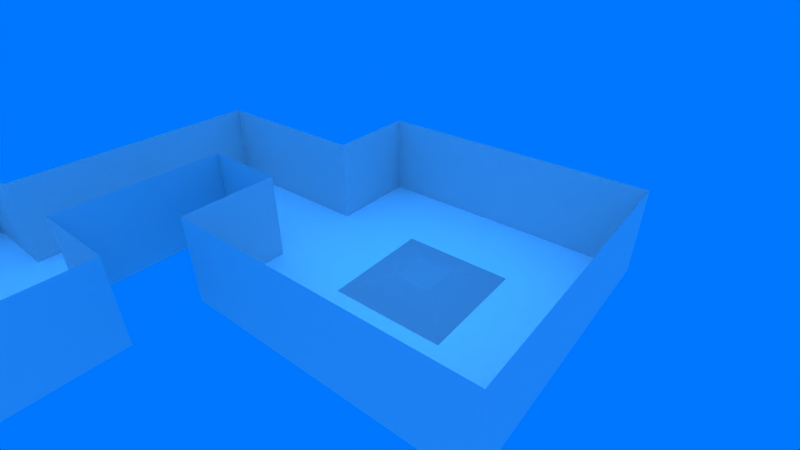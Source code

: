 # Source: level_1.blend  (saved by Blender 2.79.0; exported with 4.5.12 LTS)
import bpy
from mathutils import Matrix  # noqa: F401  (used for matrix-valued properties, if any)

bpy.ops.wm.read_factory_settings(use_empty=True)
scene = bpy.context.scene
scene.name = 'level_1'

# ---- collections
col_collection_1 = bpy.data.collections.new('Collection 1'); scene.collection.children.link(col_collection_1)

# ---- materials (node trees are filled in below, after node groups)
mat_level_1_lower_ground = bpy.data.materials.new('level_1_lower_ground')
mat_level_1_lower_ground.alpha_threshold = 0.0
mat_level_1_lower_ground.use_transparent_shadow = False
mat_level_1_lower_ground.diffuse_color = (1.0, 1.0, 1.0, 1.0)
mat_level_1_lower_ground.roughness = 0.5
mat_level_1_lower_ground.specular_intensity = 0.0
mat_level_1_lower_ground_dark = bpy.data.materials.new('level_1_lower_ground_dark')
mat_level_1_lower_ground_dark.alpha_threshold = 0.0
mat_level_1_lower_ground_dark.use_transparent_shadow = False
mat_level_1_lower_ground_dark.diffuse_color = (0.8533, 0.8533, 0.8533, 1.0)
mat_level_1_lower_ground_dark.roughness = 0.5
mat_level_1_lower_ground_dark.specular_intensity = 0.0
mat_level_1_terrain = bpy.data.materials.new('level_1_terrain')
mat_level_1_terrain.alpha_threshold = 0.0
mat_level_1_terrain.use_transparent_shadow = False
mat_level_1_terrain.diffuse_color = (1.0, 1.0, 1.0, 1.0)
mat_level_1_terrain.roughness = 0.5
mat_level_1_terrain.specular_intensity = 0.0
mat_level_1_terrain_dark = bpy.data.materials.new('level_1_terrain_dark')
mat_level_1_terrain_dark.alpha_threshold = 0.0
mat_level_1_terrain_dark.use_transparent_shadow = False
mat_level_1_terrain_dark.diffuse_color = (0.7333, 0.7333, 0.7333, 1.0)
mat_level_1_terrain_dark.roughness = 0.5
mat_level_1_terrain_dark.specular_intensity = 0.0
mat_level_1_terrain_orange = bpy.data.materials.new('level_1_terrain_orange')
mat_level_1_terrain_orange.alpha_threshold = 0.0
mat_level_1_terrain_orange.use_transparent_shadow = False
mat_level_1_terrain_orange.diffuse_color = (0.86, 0.4815, 0.1984, 1.0)
mat_level_1_terrain_orange.roughness = 0.5
mat_level_1_terrain_orange.specular_intensity = 0.0
mat_level_1_terrain_orange_dark = bpy.data.materials.new('level_1_terrain_orange_dark')
mat_level_1_terrain_orange_dark.alpha_threshold = 0.0
mat_level_1_terrain_orange_dark.use_transparent_shadow = False
mat_level_1_terrain_orange_dark.diffuse_color = (0.7466, 0.4181, 0.1723, 1.0)
mat_level_1_terrain_orange_dark.roughness = 0.5
mat_level_1_terrain_orange_dark.specular_intensity = 0.0

# ---- material node trees

# ---- world
world_world = bpy.data.worlds.new('World'); scene.world = world_world
world_world.color = (0.0, 0.4667, 1.0)
world_world.use_sun_shadow = False
world_world.sun_shadow_jitter_overblur = 0.0
world_world.cycles.sampling_method = 'MANUAL'
world_world.light_settings.ao_factor = 0.7

# ---- cameras
cam_camera = bpy.data.cameras.new('Camera')
cam_camera.clip_end = 755.8
cam_camera.lens = 20.85
cam_camera.sensor_width = 32.0
cam_camera.sensor_height = 18.0
cam_camera.ortho_scale = 7.314
cam_camera.lens_unit = 'FOV'
cam_camera.dof.focus_distance = 0.0
cam_camera.dof.aperture_fstop = 128.0

# ---- lights
light_sun_001 = bpy.data.lights.new('Sun.001', 'SUN')
light_sun_001.transmission_factor = 0.0
light_sun_001.angle = 2.942
light_sun_001.energy = 0.5
light_sun_001.shadow_buffer_clip_start = 0.5
light_sun_001.shadow_soft_size = 10.0
light_sun_001.shadow_cascade_max_distance = 1000.0
light_sun = bpy.data.lights.new('Sun', 'SUN')
light_sun.transmission_factor = 0.0
light_sun.angle = 2.942
light_sun.energy = 0.5
light_sun.shadow_buffer_clip_start = 0.5
light_sun.shadow_soft_size = 10.0
light_sun.shadow_cascade_max_distance = 1000.0

# ---- meshes
me_practice_target = bpy.data.meshes.new('practice_target')
me_practice_target.from_pydata([], [], [])
me_practice_target.materials.append(None)
me_practice_target.materials.append(None)
me_practice_target.materials.append(None)
me_practice_target.update()
me_turret_base = bpy.data.meshes.new('turret_base')
me_turret_base.from_pydata([], [], [])
me_turret_base.materials.append(None)
me_turret_base.materials.append(None)
me_turret_base.update()
me_level_1_lower_ground = bpy.data.meshes.new('level_1_lower_ground')
me_level_1_lower_ground.from_pydata([(75.0, 321.6, 4.915), (-75.0, 321.6, 4.915), (75.0, 171.6, 4.915), (-75.0, 171.6, 4.915), (75.0, 321.6, 51.05), (-75.0, 321.6, 51.05), (75.0, 171.6, 51.05), (-75.0, 171.6, 51.05), (-75.0, 271.6, 4.915), (-75.0, 221.6, 4.915), (-75.0, 271.6, 51.05), (-75.0, 221.6, 51.05), (-120.0, 271.6, 4.915), (-120.0, 221.6, 4.915), (-120.0, 271.6, 51.05), (-120.0, 221.6, 51.05), (-169.3, 271.6, 4.915), (-169.3, 221.6, 4.915), (-169.3, 271.6, 51.05), (-169.3, 221.6, 51.05), (-120.0, 136.0, 4.915), (-120.0, 136.0, 51.05), (-169.3, 136.0, 4.915), (-169.3, 136.0, 51.05), (-120.0, -91.72, 4.915), (-120.0, -91.72, 51.05), (-169.3, -91.72, 4.915), (-169.3, -91.72, 51.05), (-72.4, 136.0, 4.915), (-72.4, 136.0, 51.05), (-216.9, 136.0, 4.915), (-216.9, 136.0, 51.05), (-72.4, -91.72, 4.915), (-72.4, -91.72, 51.05), (-216.9, -91.72, 4.915), (-216.9, -91.72, 51.05), (-120.0, -193.1, 53.3), (-120.0, -193.1, 99.44), (-169.3, -193.1, 53.3), (-169.3, -193.1, 99.44), (-120.0, -326.7, 53.3), (-120.0, -326.7, 99.44), (-169.3, -326.7, 53.3), (-169.3, -326.7, 99.44), (-83.2, -326.7, 53.3), (-83.2, -326.7, 99.44), (-83.2, -193.1, 53.3), (-83.2, -193.1, 99.44), (-206.1, -193.1, 53.3), (-206.1, -193.1, 99.44), (-206.1, -326.7, 53.3), (-206.1, -326.7, 99.44)], [], [(3, 2, 0, 1, 8, 9), (9, 11, 7, 3), (0, 4, 5, 1), (3, 7, 6, 2), (2, 6, 4, 0), (1, 5, 10, 8), (8, 12, 13, 9), (13, 20, 21, 15), (10, 14, 12, 8), (9, 13, 15, 11), (16, 18, 19, 17), (14, 18, 16, 12), (12, 16, 17, 13), (22, 26, 24, 20), (17, 22, 20, 13), (19, 23, 22, 17), (24, 36, 37, 25), (24, 32, 28, 20), (31, 35, 34, 30), (28, 32, 33, 29), (23, 31, 30, 22), (25, 33, 32, 24), (22, 30, 34, 26), (20, 28, 29, 21), (26, 34, 35, 27), (36, 46, 47, 37), (26, 38, 36, 24), (27, 39, 38, 26), (40, 42, 43, 41), (38, 42, 40, 36), (46, 44, 45, 47), (49, 51, 50, 48), (40, 44, 46, 36), (39, 49, 48, 38), (42, 50, 51, 43), (38, 48, 50, 42), (41, 45, 44, 40)])
me_level_1_lower_ground.polygons.foreach_set('material_index', [0, 1, 1, 1, 1, 1, 0, 1, 1, 1, 1, 1, 0, 0, 0, 1, 1, 0, 1, 1, 1, 1, 0, 1, 1, 1, 0, 1, 1, 0, 1, 1, 0, 1, 1, 0, 1])
_uv = me_level_1_lower_ground.uv_layers.new(name='UVMap')
_uv.uv.foreach_set('vector', [0.6281, 0.2505, 0.6281, 0.0008322, 0.3099, 0.0008323, 0.3099, 0.2505, 0.4159, 0.2505, 0.522, 0.2505, 0.4078, 0.6328, 0.3099, 0.6328, 0.3099, 0.7161, 0.4078, 0.7161, 0.7281, 0.3815, 0.6302, 0.3815, 0.6302, 0.6312, 0.7281, 0.6312, 0.51, 0.5018, 0.6079, 0.5018, 0.6079, 0.2522, 0.51, 0.2522, 0.5079, 0.2522, 0.4099, 0.2522, 0.4099, 0.5018, 0.5079, 0.5018, 0.7281, 0.6328, 0.6302, 0.6328, 0.6302, 0.7161, 0.7281, 0.7161, 0.00659, 0.9992, 0.1021, 0.9992, 0.1021, 0.916, 0.00659, 0.916, 0.9282, 0.5869, 0.9282, 0.4443, 0.8303, 0.4443, 0.8303, 0.5869, 0.51, 0.5035, 0.51, 0.5784, 0.6079, 0.5784, 0.6079, 0.5035, 0.4099, 0.7865, 0.5055, 0.7865, 0.5055, 0.7097, 0.4099, 0.7097, 0.8282, 0.0008322, 0.7302, 0.0008322, 0.7302, 0.08405, 0.8282, 0.08405, 0.51, 0.5784, 0.51, 0.6604, 0.6079, 0.6604, 0.6079, 0.5784, 0.1021, 0.9992, 0.2067, 0.9992, 0.2067, 0.916, 0.1021, 0.916, 0.2067, 0.7736, 0.2067, 0.3949, 0.1021, 0.3949, 0.1021, 0.7736, 0.2067, 0.916, 0.2067, 0.7736, 0.1021, 0.7736, 0.1021, 0.916, 0.7302, 0.08405, 0.7302, 0.2266, 0.8282, 0.2266, 0.8282, 0.08405, 0.9187, 0.4427, 0.9187, 0.2556, 0.8303, 0.2226, 0.8303, 0.4096, 0.1021, 0.3949, 0.001061, 0.3949, 0.001061, 0.7736, 0.1021, 0.7736, 0.3099, 0.2522, 0.3099, 0.6312, 0.4078, 0.6312, 0.4078, 0.2522, 0.7281, 0.3798, 0.7281, 0.0008322, 0.6302, 0.0008323, 0.6302, 0.3798, 0.7302, 0.6763, 0.7302, 0.7556, 0.8282, 0.7556, 0.8282, 0.6763, 0.9282, 0.6678, 0.9282, 0.5885, 0.8303, 0.5885, 0.8303, 0.6678, 0.2067, 0.7736, 0.3078, 0.7736, 0.3078, 0.3949, 0.2067, 0.3949, 0.6079, 0.7413, 0.6079, 0.6621, 0.51, 0.6621, 0.51, 0.7413, 0.8303, 0.6694, 0.8303, 0.7487, 0.9282, 0.7487, 0.9282, 0.6694, 0.9208, 0.1561, 0.9989, 0.1561, 0.9989, 0.07929, 0.9208, 0.07929, 0.2067, 0.3949, 0.2067, 0.223, 0.1021, 0.223, 0.1021, 0.3949, 0.8303, 0.0339, 0.8303, 0.2209, 0.9187, 0.1878, 0.9187, 0.0008322, 0.4099, 0.5648, 0.4099, 0.6468, 0.5079, 0.6468, 0.5079, 0.5648, 0.2067, 0.223, 0.2067, 0.0008323, 0.1021, 0.0008323, 0.1021, 0.223, 0.7302, 0.4523, 0.7302, 0.6747, 0.8282, 0.6747, 0.8282, 0.4523, 0.7302, 0.2283, 0.7302, 0.4506, 0.8282, 0.4506, 0.8282, 0.2283, 0.1021, 0.0008323, 0.024, 0.0008323, 0.024, 0.223, 0.1021, 0.223, 0.9989, 0.0008322, 0.9208, 0.0008322, 0.9208, 0.07762, 0.9989, 0.07762, 0.4099, 0.6468, 0.4099, 0.708, 0.5079, 0.708, 0.5079, 0.6468, 0.2067, 0.223, 0.2848, 0.223, 0.2848, 0.0008322, 0.2067, 0.0008323, 0.5079, 0.5648, 0.5079, 0.5035, 0.4099, 0.5035, 0.4099, 0.5648])
me_level_1_lower_ground.materials.append(mat_level_1_lower_ground)
me_level_1_lower_ground.materials.append(mat_level_1_lower_ground_dark)
me_level_1_lower_ground.use_remesh_preserve_volume = False
me_level_1_lower_ground.use_remesh_preserve_attributes = False
me_level_1_lower_ground.use_mirror_vertex_groups = False
me_level_1_lower_ground.update()
me_level_1_terrain = bpy.data.meshes.new('level_1_terrain')
me_level_1_terrain.from_pydata([(29.67, 29.67, -2.035), (-29.67, 29.67, -2.035), (29.67, -29.67, -2.035), (-29.67, -29.67, -2.035), (9.89, 29.67, -2.035), (-9.89, 29.67, -2.035), (-29.67, 9.89, -2.035), (-29.67, -9.89, -2.035), (29.67, -9.89, -2.035), (29.67, 9.89, -2.035), (-9.89, -29.67, -2.035), (9.89, -29.67, -2.035), (-9.89, -9.89, 4.631), (-9.89, 9.89, 4.631), (9.89, -9.89, 4.631), (9.89, 9.89, 4.631), (-29.6, -29.67, -2.035), (-118.4, -150.7, -2.035), (-170.4, -150.7, -2.035), (-118.4, -166.2, -2.035), (-170.4, -166.2, -2.035), (-118.4, -150.7, 14.9), (-170.4, -150.7, 14.9), (-118.4, -166.2, 14.9), (-170.4, -166.2, 14.9), (-105.9, -277.6, -2.035), (-179.7, -208.9, -2.035), (-112.3, -284.4, -2.035), (-186.1, -215.7, -2.035), (-105.9, -277.6, 14.9), (-179.7, -208.9, 14.9), (-112.3, -284.4, 14.9), (-186.1, -215.7, 14.9)], [], [(15, 9, 0), (6, 13, 1), (13, 15, 4, 5), (3, 16, 12, 7), (7, 12, 13, 6), (10, 11, 14, 12), (12, 14, 15, 13), (11, 2, 14), (14, 8, 9, 15), (0, 4, 15), (1, 13, 5), (12, 16, 10), (14, 2, 8), (17, 19, 20, 18), (21, 22, 24, 23), (19, 17, 21, 23), (20, 19, 23, 24), (18, 20, 24, 22), (17, 18, 22, 21), (25, 27, 28, 26), (29, 30, 32, 31), (27, 25, 29, 31), (28, 27, 31, 32), (26, 28, 32, 30), (25, 26, 30, 29)])
me_level_1_terrain.polygons.foreach_set('material_index', [1, 1, 1, 1, 1, 1, 1, 1, 1, 1, 1, 1, 1, 1, 1, 1, 1, 1, 1, 1, 1, 1, 1, 1, 1])
_uv = me_level_1_terrain.uv_layers.new(name='UVMap')
_uv.uv.foreach_set('vector', [0.2879, 0.1707, 0.2879, 0.008215, 0.4284, 0.008215, 0.2879, 0.4957, 0.2879, 0.3332, 0.4284, 0.4957, 0.2879, 0.3332, 0.2879, 0.1707, 0.4284, 0.1707, 0.4284, 0.3332, 0.007099, 0.4957, 0.007099, 0.4951, 0.1475, 0.3332, 0.1475, 0.4957, 0.1475, 0.4957, 0.1475, 0.3332, 0.2879, 0.3332, 0.2879, 0.4957, 0.007099, 0.3332, 0.007099, 0.1707, 0.1475, 0.1707, 0.1475, 0.3332, 0.1475, 0.3332, 0.1475, 0.1707, 0.2879, 0.1707, 0.2879, 0.3332, 0.007099, 0.1707, 0.007099, 0.008215, 0.1475, 0.1707, 0.1475, 0.1707, 0.1475, 0.008215, 0.2879, 0.008215, 0.2879, 0.1707, 0.4284, 0.008215, 0.4284, 0.1707, 0.2879, 0.1707, 0.4284, 0.4957, 0.2879, 0.3332, 0.4284, 0.3332, 0.1475, 0.3332, 0.007099, 0.4951, 0.007099, 0.3332, 0.1475, 0.1707, 0.007099, 0.008215, 0.1475, 0.008215, 0.1171, 0.9395, 0.007099, 0.9395, 0.007099, 0.5121, 0.1171, 0.5121, 0.2412, 0.5121, 0.2412, 0.9395, 0.1313, 0.9395, 0.1313, 0.5121, 0.523, 0.9918, 0.4426, 0.9918, 0.4426, 0.8527, 0.523, 0.8527, 0.9929, 0.008215, 0.9929, 0.321, 0.8727, 0.321, 0.8727, 0.008215, 0.3359, 0.9804, 0.2554, 0.9804, 0.2554, 0.8413, 0.3359, 0.8413, 0.3756, 0.5121, 0.3756, 0.8249, 0.2554, 0.8249, 0.2554, 0.5121, 0.8585, 0.8362, 0.792, 0.8362, 0.792, 0.008215, 0.8585, 0.008216, 0.7114, 0.8362, 0.7114, 0.008216, 0.7778, 0.008215, 0.7778, 0.8362, 0.6037, 0.9918, 0.5372, 0.9918, 0.5372, 0.8527, 0.6037, 0.8527, 0.577, 0.8362, 0.577, 0.008215, 0.6972, 0.008216, 0.6972, 0.8362, 0.3501, 0.8413, 0.4165, 0.8413, 0.4165, 0.9804, 0.3501, 0.9804, 0.5628, 0.008215, 0.5628, 0.8362, 0.4426, 0.8362, 0.4426, 0.008216])
me_level_1_terrain.materials.append(mat_level_1_terrain)
me_level_1_terrain.materials.append(mat_level_1_terrain_dark)
me_level_1_terrain.materials.append(mat_level_1_terrain_orange)
me_level_1_terrain.materials.append(mat_level_1_terrain_orange_dark)
me_level_1_terrain.use_remesh_preserve_volume = False
me_level_1_terrain.use_remesh_preserve_attributes = False
me_level_1_terrain.use_mirror_vertex_groups = False
me_level_1_terrain.update()

# ---- objects
ob_practice_target_009 = bpy.data.objects.new('practice_target.009', me_practice_target)
ob_practice_target_008 = bpy.data.objects.new('practice_target.008', me_practice_target)
ob_practice_target_004 = bpy.data.objects.new('practice_target.004', me_practice_target)
ob_turret_base_002 = bpy.data.objects.new('turret_base.002', me_turret_base)
ob_turret_base_001 = bpy.data.objects.new('turret_base.001', me_turret_base)
ob_turret_base = bpy.data.objects.new('turret_base', me_turret_base)
ob_practice_target_003 = bpy.data.objects.new('practice_target.003', me_practice_target)
ob_practice_target_002 = bpy.data.objects.new('practice_target.002', me_practice_target)
ob_practice_target_001 = bpy.data.objects.new('practice_target.001', me_practice_target)
ob_practice_target_007 = bpy.data.objects.new('practice_target.007', me_practice_target)
ob_practice_target_006 = bpy.data.objects.new('practice_target.006', me_practice_target)
ob_practice_target_005 = bpy.data.objects.new('practice_target.005', me_practice_target)
ob_practice_target = bpy.data.objects.new('practice_target', me_practice_target)
ob_level_1_lower_ground = bpy.data.objects.new('level_1_lower_ground', me_level_1_lower_ground)
ob_player_start = bpy.data.objects.new('player_start', None)
ob_level_1_terrain = bpy.data.objects.new('level_1_terrain', me_level_1_terrain)
ob_sun_target = bpy.data.objects.new('sun_target', None)
ob_sun_001 = bpy.data.objects.new('Sun.001', light_sun_001)
ob_sun = bpy.data.objects.new('Sun', light_sun)
ob_camera = bpy.data.objects.new('Camera', cam_camera)

# ---- transforms, parenting, visibility, modifiers, constraints
ob_practice_target_009.location = (-189.3, -499.9, 45.71)
ob_practice_target_009.rotation_euler = (0.0, -0.0, 5.439)
ob_practice_target_009.lineart.crease_threshold = 0.0
ob_practice_target_008.location = (-139.8, -519.3, 46.48)
ob_practice_target_008.rotation_euler = (0.0, -0.0, 6.302)
ob_practice_target_008.lineart.crease_threshold = 0.0
ob_practice_target_004.location = (-97.78, -506.6, 46.3)
ob_practice_target_004.rotation_euler = (0.0, -0.0, 6.883)
ob_practice_target_004.lineart.crease_threshold = 0.0
ob_turret_base_002.location = (-123.2, -318.0, -2.085)
ob_turret_base_002.lineart.crease_threshold = 0.0
ob_turret_base_001.location = (-190.2, -263.9, -2.085)
ob_turret_base_001.lineart.crease_threshold = 0.0
ob_turret_base.location = (-119.4, -212.2, -2.085)
ob_turret_base.lineart.crease_threshold = 0.0
ob_practice_target_003.location = (-144.8, -134.3, -1.928)
ob_practice_target_003.rotation_euler = (0.0, -0.0, 6.337)
ob_practice_target_003.lineart.crease_threshold = 0.0
ob_practice_target_002.location = (-161.4, -32.9, -1.928)
ob_practice_target_002.rotation_euler = (0.0, 0.0, 5.527)
ob_practice_target_002.lineart.crease_threshold = 0.0
ob_practice_target_001.location = (-109.1, -12.01, -1.928)
ob_practice_target_001.rotation_euler = (0.0, 0.0, 4.907)
ob_practice_target_001.lineart.crease_threshold = 0.0
ob_practice_target_007.location = (-46.85, -58.43, -1.928)
ob_practice_target_007.rotation_euler = (0.0, 0.0, 5.531)
ob_practice_target_007.lineart.crease_threshold = 0.0
ob_practice_target_006.location = (-61.56, -0.4029, -1.928)
ob_practice_target_006.rotation_euler = (0.0, 0.0, 4.639)
ob_practice_target_006.lineart.crease_threshold = 0.0
ob_practice_target_005.location = (-50.08, 50.37, -1.928)
ob_practice_target_005.rotation_euler = (0.0, 0.0, 3.922)
ob_practice_target_005.lineart.crease_threshold = 0.0
ob_practice_target.location = (2.307, -53.79, -1.928)
ob_practice_target.lineart.crease_threshold = 0.0
ob_level_1_lower_ground.location = (3.815e-06, -246.6, -7.0)
ob_level_1_lower_ground.lineart.crease_threshold = 0.0
ob_player_start.location = (-9.537e-07, 2.861e-06, 7.893)
ob_player_start.rotation_euler = (0.0, -0.0, -1.571)
ob_player_start.empty_image_offset = (0.0, 0.0)
ob_player_start.lineart.crease_threshold = 0.0
ob_level_1_terrain.location = (0.0, 0.0, 0.0)
ob_level_1_terrain.lineart.crease_threshold = 0.0
ob_sun_target.location = (0.0, 0.0, 0.0)
ob_sun_target.empty_image_offset = (0.0, 0.0)
ob_sun_target.lineart.crease_threshold = 0.0
ob_sun_001.location = (41.4, 69.11, 73.8)
ob_sun_001.lineart.crease_threshold = 0.0
_c = ob_sun_001.constraints.new('TRACK_TO'); _c.name = 'Track To'
_c.target = ob_sun_target
ob_sun.location = (-32.71, -24.92, 33.78)
ob_sun.lineart.crease_threshold = 0.0
_c = ob_sun.constraints.new('TRACK_TO'); _c.name = 'Track To'
_c.target = ob_sun_target
ob_camera.location = (118.1, -166.9, 157.6)
ob_camera.rotation_euler = (1.021, -2.837e-07, 0.6717)
ob_camera.lock_rotations_4d = False
ob_camera.empty_display_type = 'ARROWS'
ob_camera.color = (0.0, 0.0, 0.0, 0.0)
ob_camera.display_type = 'WIRE'
ob_camera.lineart.crease_threshold = 0.0

# ---- collection membership
col_collection_1.objects.link(ob_practice_target_009)
col_collection_1.objects.link(ob_practice_target_008)
col_collection_1.objects.link(ob_practice_target_004)
col_collection_1.objects.link(ob_turret_base_002)
col_collection_1.objects.link(ob_turret_base_001)
col_collection_1.objects.link(ob_turret_base)
col_collection_1.objects.link(ob_practice_target_003)
col_collection_1.objects.link(ob_practice_target_002)
col_collection_1.objects.link(ob_practice_target_001)
col_collection_1.objects.link(ob_practice_target_007)
col_collection_1.objects.link(ob_practice_target_006)
col_collection_1.objects.link(ob_practice_target_005)
col_collection_1.objects.link(ob_practice_target)
col_collection_1.objects.link(ob_level_1_lower_ground)
col_collection_1.objects.link(ob_player_start)
col_collection_1.objects.link(ob_level_1_terrain)
col_collection_1.objects.link(ob_sun_target)
col_collection_1.objects.link(ob_sun_001)
col_collection_1.objects.link(ob_sun)
col_collection_1.objects.link(ob_camera)

# ---- scene / render settings (as saved in the file)
scene.camera = ob_camera
scene.frame_start = 1; scene.frame_end = 250; scene.frame_set(1)
scene.render.engine = 'BLENDER_EEVEE_NEXT'
scene.render.resolution_percentage = 50
scene.render.fps = 60
scene.render.dither_intensity = 0.0
scene.render.bake_margin = 10
scene.cycles.use_denoising = False
scene.cycles.samples = 128
scene.cycles.sampling_pattern = 'TABULATED_SOBOL'
scene.cycles.use_adaptive_sampling = False
scene.cycles.use_light_tree = False
scene.cycles.blur_glossy = 0.0
scene.cycles.sample_clamp_indirect = 0.0
scene.view_settings.view_transform = 'Raw'
scene.unit_settings.scale_length = 0.01
bpy.context.view_layer.update()

